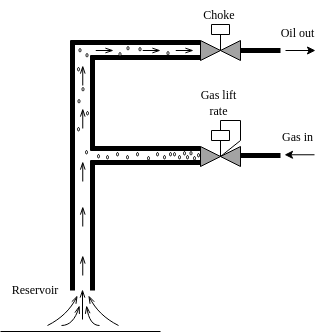

The diagram above was exported from draw.io. Its source (the exported page's mxGraphModel, read from the mxfile embedded in the PNG):
<mxGraphModel dx="648" dy="436" grid="1" gridSize="10" guides="1" tooltips="1" connect="1" arrows="1" fold="1" page="1" pageScale="1" pageWidth="850" pageHeight="1100" math="0" shadow="0">
  <root>
    <mxCell id="0" />
    <mxCell id="1" parent="0" />
    <mxCell id="mmdlRTWQG074gcBmrihA-17" value="" style="endArrow=none;html=1;rounded=0;" edge="1" parent="1">
      <mxGeometry width="50" height="50" relative="1" as="geometry">
        <mxPoint x="360" y="591" as="sourcePoint" />
        <mxPoint x="520" y="591" as="targetPoint" />
      </mxGeometry>
    </mxCell>
    <mxCell id="mmdlRTWQG074gcBmrihA-27" value="" style="endArrow=none;html=1;rounded=0;strokeWidth=5;" edge="1" parent="1">
      <mxGeometry width="50" height="50" relative="1" as="geometry">
        <mxPoint x="432" y="550" as="sourcePoint" />
        <mxPoint x="432" y="300" as="targetPoint" />
      </mxGeometry>
    </mxCell>
    <mxCell id="mmdlRTWQG074gcBmrihA-28" value="" style="endArrow=none;html=1;rounded=0;strokeWidth=5;entryX=0;entryY=0.5;entryDx=0;entryDy=0;" edge="1" parent="1">
      <mxGeometry width="50" height="50" relative="1" as="geometry">
        <mxPoint x="430" y="302" as="sourcePoint" />
        <mxPoint x="560" y="302" as="targetPoint" />
      </mxGeometry>
    </mxCell>
    <mxCell id="mmdlRTWQG074gcBmrihA-32" value="" style="endArrow=none;html=1;rounded=0;strokeWidth=5;" edge="1" parent="1">
      <mxGeometry width="50" height="50" relative="1" as="geometry">
        <mxPoint x="600" y="310" as="sourcePoint" />
        <mxPoint x="640" y="310" as="targetPoint" />
      </mxGeometry>
    </mxCell>
    <mxCell id="mmdlRTWQG074gcBmrihA-33" value="" style="endArrow=classic;html=1;rounded=0;" edge="1" parent="1">
      <mxGeometry width="50" height="50" relative="1" as="geometry">
        <mxPoint x="645" y="310" as="sourcePoint" />
        <mxPoint x="675" y="310" as="targetPoint" />
      </mxGeometry>
    </mxCell>
    <mxCell id="mmdlRTWQG074gcBmrihA-34" value="&lt;font face=&quot;Times New Roman&quot;&gt;Oil out&lt;/font&gt;" style="text;html=1;align=center;verticalAlign=middle;resizable=0;points=[];autosize=1;strokeColor=none;fillColor=none;" vertex="1" parent="1">
      <mxGeometry x="627" y="278" width="60" height="30" as="geometry" />
    </mxCell>
    <mxCell id="mmdlRTWQG074gcBmrihA-37" value="" style="endArrow=none;html=1;curved=1;startArrow=openThin;startFill=0;" edge="1" parent="1">
      <mxGeometry width="50" height="50" relative="1" as="geometry">
        <mxPoint x="437" y="555" as="sourcePoint" />
        <mxPoint x="407" y="585" as="targetPoint" />
        <Array as="points">
          <mxPoint x="427" y="575" />
        </Array>
      </mxGeometry>
    </mxCell>
    <mxCell id="mmdlRTWQG074gcBmrihA-43" value="" style="endArrow=none;html=1;rounded=0;strokeWidth=5;" edge="1" parent="1">
      <mxGeometry width="50" height="50" relative="1" as="geometry">
        <mxPoint x="600" y="415" as="sourcePoint" />
        <mxPoint x="640" y="415" as="targetPoint" />
      </mxGeometry>
    </mxCell>
    <mxCell id="mmdlRTWQG074gcBmrihA-44" value="" style="endArrow=classic;html=1;rounded=0;" edge="1" parent="1">
      <mxGeometry width="50" height="50" relative="1" as="geometry">
        <mxPoint x="674" y="414.27" as="sourcePoint" />
        <mxPoint x="644" y="414.27" as="targetPoint" />
      </mxGeometry>
    </mxCell>
    <mxCell id="mmdlRTWQG074gcBmrihA-45" value="&lt;font face=&quot;Times New Roman&quot;&gt;Gas in&lt;/font&gt;" style="text;html=1;align=center;verticalAlign=middle;resizable=0;points=[];autosize=1;strokeColor=none;fillColor=none;" vertex="1" parent="1">
      <mxGeometry x="632" y="382.27" width="50" height="30" as="geometry" />
    </mxCell>
    <mxCell id="mmdlRTWQG074gcBmrihA-46" value="" style="endArrow=none;html=1;curved=1;startArrow=openThin;startFill=0;" edge="1" parent="1">
      <mxGeometry width="50" height="50" relative="1" as="geometry">
        <mxPoint x="448" y="555" as="sourcePoint" />
        <mxPoint x="478" y="585" as="targetPoint" />
        <Array as="points">
          <mxPoint x="458" y="575" />
        </Array>
      </mxGeometry>
    </mxCell>
    <mxCell id="mmdlRTWQG074gcBmrihA-48" value="" style="endArrow=none;html=1;startArrow=openThin;startFill=0;curved=1;" edge="1" parent="1">
      <mxGeometry width="50" height="50" relative="1" as="geometry">
        <mxPoint x="446" y="565" as="sourcePoint" />
        <mxPoint x="459" y="585" as="targetPoint" />
        <Array as="points">
          <mxPoint x="449" y="585" />
        </Array>
      </mxGeometry>
    </mxCell>
    <mxCell id="mmdlRTWQG074gcBmrihA-52" value="" style="endArrow=none;html=1;rounded=0;strokeWidth=5;" edge="1" parent="1">
      <mxGeometry width="50" height="50" relative="1" as="geometry">
        <mxPoint x="452" y="550" as="sourcePoint" />
        <mxPoint x="452" y="420" as="targetPoint" />
      </mxGeometry>
    </mxCell>
    <mxCell id="mmdlRTWQG074gcBmrihA-53" value="" style="endArrow=none;html=1;rounded=0;strokeWidth=5;entryX=0;entryY=0.5;entryDx=0;entryDy=0;" edge="1" parent="1">
      <mxGeometry width="50" height="50" relative="1" as="geometry">
        <mxPoint x="450" y="317" as="sourcePoint" />
        <mxPoint x="560" y="317" as="targetPoint" />
      </mxGeometry>
    </mxCell>
    <mxCell id="mmdlRTWQG074gcBmrihA-54" value="" style="endArrow=none;html=1;rounded=0;strokeWidth=5;entryX=0;entryY=0.5;entryDx=0;entryDy=0;" edge="1" parent="1">
      <mxGeometry width="50" height="50" relative="1" as="geometry">
        <mxPoint x="450" y="408" as="sourcePoint" />
        <mxPoint x="560" y="408" as="targetPoint" />
      </mxGeometry>
    </mxCell>
    <mxCell id="mmdlRTWQG074gcBmrihA-55" value="" style="endArrow=none;html=1;rounded=0;strokeWidth=5;entryX=0;entryY=0.5;entryDx=0;entryDy=0;" edge="1" parent="1">
      <mxGeometry width="50" height="50" relative="1" as="geometry">
        <mxPoint x="450" y="422" as="sourcePoint" />
        <mxPoint x="560" y="422" as="targetPoint" />
      </mxGeometry>
    </mxCell>
    <mxCell id="mmdlRTWQG074gcBmrihA-56" value="" style="endArrow=none;html=1;rounded=0;strokeWidth=5;" edge="1" parent="1">
      <mxGeometry width="50" height="50" relative="1" as="geometry">
        <mxPoint x="452" y="410" as="sourcePoint" />
        <mxPoint x="452" y="315" as="targetPoint" />
      </mxGeometry>
    </mxCell>
    <mxCell id="mmdlRTWQG074gcBmrihA-61" value="" style="endArrow=none;html=1;curved=1;startArrow=openThin;startFill=0;endSize=4;targetPerimeterSpacing=-6;" edge="1" parent="1">
      <mxGeometry width="50" height="50" relative="1" as="geometry">
        <mxPoint x="439" y="565" as="sourcePoint" />
        <mxPoint x="421" y="585" as="targetPoint" />
        <Array as="points">
          <mxPoint x="433" y="585" />
        </Array>
      </mxGeometry>
    </mxCell>
    <mxCell id="mmdlRTWQG074gcBmrihA-62" value="" style="endArrow=none;html=1;rounded=0;startArrow=openThin;startFill=0;" edge="1" parent="1">
      <mxGeometry width="50" height="50" relative="1" as="geometry">
        <mxPoint x="442" y="549" as="sourcePoint" />
        <mxPoint x="442" y="579" as="targetPoint" />
      </mxGeometry>
    </mxCell>
    <mxCell id="mmdlRTWQG074gcBmrihA-69" value="" style="ellipse;whiteSpace=wrap;html=1;rotation=90;strokeWidth=1;perimeterSpacing=0;" vertex="1" parent="1">
      <mxGeometry x="444.25" y="410.75" width="3.5" height="2" as="geometry" />
    </mxCell>
    <mxCell id="mmdlRTWQG074gcBmrihA-70" value="" style="ellipse;whiteSpace=wrap;html=1;rotation=90;strokeWidth=1;perimeterSpacing=0;" vertex="1" parent="1">
      <mxGeometry x="456.25" y="414.75" width="3.5" height="2" as="geometry" />
    </mxCell>
    <mxCell id="mmdlRTWQG074gcBmrihA-71" value="" style="ellipse;whiteSpace=wrap;html=1;rotation=90;strokeWidth=1;perimeterSpacing=0;" vertex="1" parent="1">
      <mxGeometry x="465.25" y="415.75" width="3.5" height="2" as="geometry" />
    </mxCell>
    <mxCell id="mmdlRTWQG074gcBmrihA-72" value="" style="ellipse;whiteSpace=wrap;html=1;rotation=90;strokeWidth=1;perimeterSpacing=0;" vertex="1" parent="1">
      <mxGeometry x="475.25" y="412.75" width="3.5" height="2" as="geometry" />
    </mxCell>
    <mxCell id="mmdlRTWQG074gcBmrihA-73" value="" style="ellipse;whiteSpace=wrap;html=1;rotation=90;strokeWidth=1;perimeterSpacing=0;" vertex="1" parent="1">
      <mxGeometry x="485.25" y="415.75" width="3.5" height="2" as="geometry" />
    </mxCell>
    <mxCell id="mmdlRTWQG074gcBmrihA-74" value="" style="ellipse;whiteSpace=wrap;html=1;rotation=90;strokeWidth=1;perimeterSpacing=0;" vertex="1" parent="1">
      <mxGeometry x="495.25" y="412.75" width="3.5" height="2" as="geometry" />
    </mxCell>
    <mxCell id="mmdlRTWQG074gcBmrihA-75" value="" style="ellipse;whiteSpace=wrap;html=1;rotation=90;strokeWidth=1;perimeterSpacing=0;" vertex="1" parent="1">
      <mxGeometry x="506.25" y="416.75" width="3.5" height="2" as="geometry" />
    </mxCell>
    <mxCell id="mmdlRTWQG074gcBmrihA-76" value="" style="ellipse;whiteSpace=wrap;html=1;rotation=90;strokeWidth=1;perimeterSpacing=0;" vertex="1" parent="1">
      <mxGeometry x="515.25" y="412.75" width="3.5" height="2" as="geometry" />
    </mxCell>
    <mxCell id="mmdlRTWQG074gcBmrihA-77" value="" style="ellipse;whiteSpace=wrap;html=1;rotation=90;strokeWidth=1;perimeterSpacing=0;" vertex="1" parent="1">
      <mxGeometry x="522.25" y="415.75" width="3.5" height="2" as="geometry" />
    </mxCell>
    <mxCell id="mmdlRTWQG074gcBmrihA-78" value="" style="ellipse;whiteSpace=wrap;html=1;rotation=90;strokeWidth=1;perimeterSpacing=0;" vertex="1" parent="1">
      <mxGeometry x="528.25" y="412.75" width="3.5" height="2" as="geometry" />
    </mxCell>
    <mxCell id="mmdlRTWQG074gcBmrihA-79" value="" style="ellipse;whiteSpace=wrap;html=1;rotation=90;strokeWidth=1;perimeterSpacing=0;" vertex="1" parent="1">
      <mxGeometry x="556.25" y="413.75" width="3.5" height="2" as="geometry" />
    </mxCell>
    <mxCell id="mmdlRTWQG074gcBmrihA-80" value="" style="ellipse;whiteSpace=wrap;html=1;rotation=90;strokeWidth=1;perimeterSpacing=0;" vertex="1" parent="1">
      <mxGeometry x="552.25" y="416.75" width="3.5" height="2" as="geometry" />
    </mxCell>
    <mxCell id="mmdlRTWQG074gcBmrihA-81" value="" style="ellipse;whiteSpace=wrap;html=1;rotation=90;strokeWidth=1;perimeterSpacing=0;" vertex="1" parent="1">
      <mxGeometry x="548.75" y="411.75" width="3.5" height="2" as="geometry" />
    </mxCell>
    <mxCell id="mmdlRTWQG074gcBmrihA-82" value="" style="ellipse;whiteSpace=wrap;html=1;rotation=90;strokeWidth=1;perimeterSpacing=0;" vertex="1" parent="1">
      <mxGeometry x="545.25" y="415.75" width="3.5" height="2" as="geometry" />
    </mxCell>
    <mxCell id="mmdlRTWQG074gcBmrihA-83" value="" style="ellipse;whiteSpace=wrap;html=1;rotation=90;strokeWidth=1;perimeterSpacing=0;" vertex="1" parent="1">
      <mxGeometry x="542.25" y="411.75" width="3.5" height="2" as="geometry" />
    </mxCell>
    <mxCell id="mmdlRTWQG074gcBmrihA-84" value="" style="ellipse;whiteSpace=wrap;html=1;rotation=90;strokeWidth=1;perimeterSpacing=0;" vertex="1" parent="1">
      <mxGeometry x="537.25" y="415.75" width="3.5" height="2" as="geometry" />
    </mxCell>
    <mxCell id="mmdlRTWQG074gcBmrihA-85" value="" style="ellipse;whiteSpace=wrap;html=1;rotation=90;strokeWidth=1;perimeterSpacing=0;" vertex="1" parent="1">
      <mxGeometry x="532.25" y="412.75" width="3.5" height="2" as="geometry" />
    </mxCell>
    <mxCell id="mmdlRTWQG074gcBmrihA-86" value="&lt;font face=&quot;Times New Roman&quot;&gt;Reservoir&lt;/font&gt;" style="text;html=1;strokeColor=none;fillColor=none;align=center;verticalAlign=middle;whiteSpace=wrap;rounded=0;" vertex="1" parent="1">
      <mxGeometry x="365" y="535" width="60" height="30" as="geometry" />
    </mxCell>
    <mxCell id="mmdlRTWQG074gcBmrihA-87" value="" style="ellipse;whiteSpace=wrap;html=1;rotation=90;strokeWidth=1;perimeterSpacing=0;" vertex="1" parent="1">
      <mxGeometry x="436.25" y="387.75" width="3.5" height="2" as="geometry" />
    </mxCell>
    <mxCell id="mmdlRTWQG074gcBmrihA-88" value="" style="ellipse;whiteSpace=wrap;html=1;rotation=90;strokeWidth=1;perimeterSpacing=0;" vertex="1" parent="1">
      <mxGeometry x="445.25" y="371.75" width="3.5" height="2" as="geometry" />
    </mxCell>
    <mxCell id="mmdlRTWQG074gcBmrihA-89" value="" style="ellipse;whiteSpace=wrap;html=1;rotation=90;strokeWidth=1;perimeterSpacing=0;" vertex="1" parent="1">
      <mxGeometry x="436.25" y="327.75" width="3.5" height="2" as="geometry" />
    </mxCell>
    <mxCell id="mmdlRTWQG074gcBmrihA-90" value="" style="ellipse;whiteSpace=wrap;html=1;rotation=90;strokeWidth=1;perimeterSpacing=0;" vertex="1" parent="1">
      <mxGeometry x="440.75" y="347.75" width="3.5" height="2" as="geometry" />
    </mxCell>
    <mxCell id="mmdlRTWQG074gcBmrihA-91" value="" style="ellipse;whiteSpace=wrap;html=1;rotation=90;strokeWidth=1;perimeterSpacing=0;" vertex="1" parent="1">
      <mxGeometry x="444.75" y="313.75" width="3.5" height="2" as="geometry" />
    </mxCell>
    <mxCell id="mmdlRTWQG074gcBmrihA-92" value="" style="endArrow=none;html=1;rounded=0;startArrow=openThin;startFill=0;strokeWidth=1;" edge="1" parent="1">
      <mxGeometry width="50" height="50" relative="1" as="geometry">
        <mxPoint x="442.26" y="515" as="sourcePoint" />
        <mxPoint x="442.26" y="535" as="targetPoint" />
      </mxGeometry>
    </mxCell>
    <mxCell id="mmdlRTWQG074gcBmrihA-93" value="" style="endArrow=none;html=1;rounded=0;startArrow=openThin;startFill=0;strokeWidth=1;" edge="1" parent="1">
      <mxGeometry width="50" height="50" relative="1" as="geometry">
        <mxPoint x="442.26" y="466" as="sourcePoint" />
        <mxPoint x="442.26" y="486" as="targetPoint" />
      </mxGeometry>
    </mxCell>
    <mxCell id="mmdlRTWQG074gcBmrihA-94" value="" style="endArrow=none;html=1;rounded=0;startArrow=openThin;startFill=0;strokeWidth=1;" edge="1" parent="1">
      <mxGeometry width="50" height="50" relative="1" as="geometry">
        <mxPoint x="442.26" y="421" as="sourcePoint" />
        <mxPoint x="442.26" y="441" as="targetPoint" />
      </mxGeometry>
    </mxCell>
    <mxCell id="mmdlRTWQG074gcBmrihA-95" value="" style="endArrow=none;html=1;rounded=0;startArrow=openThin;startFill=0;strokeWidth=1;" edge="1" parent="1">
      <mxGeometry width="50" height="50" relative="1" as="geometry">
        <mxPoint x="442.26" y="368" as="sourcePoint" />
        <mxPoint x="442.26" y="388" as="targetPoint" />
      </mxGeometry>
    </mxCell>
    <mxCell id="mmdlRTWQG074gcBmrihA-96" value="" style="endArrow=none;html=1;rounded=0;startArrow=openThin;startFill=0;strokeWidth=1;" edge="1" parent="1">
      <mxGeometry width="50" height="50" relative="1" as="geometry">
        <mxPoint x="442.26" y="325" as="sourcePoint" />
        <mxPoint x="442.26" y="345" as="targetPoint" />
      </mxGeometry>
    </mxCell>
    <mxCell id="mmdlRTWQG074gcBmrihA-97" value="" style="endArrow=none;html=1;rounded=0;startArrow=openThin;startFill=0;strokeWidth=1;" edge="1" parent="1">
      <mxGeometry width="50" height="50" relative="1" as="geometry">
        <mxPoint x="473" y="310" as="sourcePoint" />
        <mxPoint x="455.26" y="310" as="targetPoint" />
      </mxGeometry>
    </mxCell>
    <mxCell id="mmdlRTWQG074gcBmrihA-98" value="" style="endArrow=none;html=1;rounded=0;startArrow=openThin;startFill=0;strokeWidth=1;" edge="1" parent="1">
      <mxGeometry width="50" height="50" relative="1" as="geometry">
        <mxPoint x="520" y="310" as="sourcePoint" />
        <mxPoint x="502.26" y="310" as="targetPoint" />
      </mxGeometry>
    </mxCell>
    <mxCell id="mmdlRTWQG074gcBmrihA-99" value="" style="endArrow=none;html=1;rounded=0;startArrow=openThin;startFill=0;strokeWidth=1;" edge="1" parent="1">
      <mxGeometry width="50" height="50" relative="1" as="geometry">
        <mxPoint x="553" y="310" as="sourcePoint" />
        <mxPoint x="535.26" y="310" as="targetPoint" />
      </mxGeometry>
    </mxCell>
    <mxCell id="mmdlRTWQG074gcBmrihA-100" value="" style="ellipse;whiteSpace=wrap;html=1;rotation=90;strokeWidth=1;perimeterSpacing=0;" vertex="1" parent="1">
      <mxGeometry x="477.75" y="312.75" width="3.5" height="2" as="geometry" />
    </mxCell>
    <mxCell id="mmdlRTWQG074gcBmrihA-101" value="" style="ellipse;whiteSpace=wrap;html=1;rotation=90;strokeWidth=1;perimeterSpacing=0;" vertex="1" parent="1">
      <mxGeometry x="497.75" y="307.75" width="3.5" height="2" as="geometry" />
    </mxCell>
    <mxCell id="mmdlRTWQG074gcBmrihA-102" value="" style="ellipse;whiteSpace=wrap;html=1;rotation=90;strokeWidth=1;perimeterSpacing=0;" vertex="1" parent="1">
      <mxGeometry x="525.75" y="311.75" width="3.5" height="2" as="geometry" />
    </mxCell>
    <mxCell id="mmdlRTWQG074gcBmrihA-103" value="" style="ellipse;whiteSpace=wrap;html=1;rotation=90;strokeWidth=1;perimeterSpacing=0;" vertex="1" parent="1">
      <mxGeometry x="436.75" y="359.75" width="3.5" height="2" as="geometry" />
    </mxCell>
    <mxCell id="mmdlRTWQG074gcBmrihA-104" value="" style="ellipse;whiteSpace=wrap;html=1;rotation=90;strokeWidth=1;perimeterSpacing=0;" vertex="1" parent="1">
      <mxGeometry x="437.75" y="308.75" width="3.5" height="2" as="geometry" />
    </mxCell>
    <mxCell id="mmdlRTWQG074gcBmrihA-105" value="" style="ellipse;whiteSpace=wrap;html=1;rotation=90;strokeWidth=1;perimeterSpacing=0;" vertex="1" parent="1">
      <mxGeometry x="485.75" y="306.75" width="3.5" height="2" as="geometry" />
    </mxCell>
    <mxCell id="mmdlRTWQG074gcBmrihA-106" value="&lt;font face=&quot;Times New Roman&quot;&gt;Choke&lt;/font&gt;" style="text;html=1;strokeColor=none;fillColor=none;align=center;verticalAlign=middle;whiteSpace=wrap;rounded=0;" vertex="1" parent="1">
      <mxGeometry x="548.75" y="260" width="60" height="30" as="geometry" />
    </mxCell>
    <mxCell id="mmdlRTWQG074gcBmrihA-111" value="" style="group" vertex="1" connectable="0" parent="1">
      <mxGeometry x="560" y="390" width="40" height="36" as="geometry" />
    </mxCell>
    <mxCell id="mmdlRTWQG074gcBmrihA-39" value="" style="endArrow=none;html=1;rounded=0;" edge="1" parent="mmdlRTWQG074gcBmrihA-111">
      <mxGeometry width="50" height="50" relative="1" as="geometry">
        <mxPoint x="20" y="26" as="sourcePoint" />
        <mxPoint x="20" y="10" as="targetPoint" />
      </mxGeometry>
    </mxCell>
    <mxCell id="mmdlRTWQG074gcBmrihA-40" value="" style="endArrow=none;html=1;rounded=0;" edge="1" parent="mmdlRTWQG074gcBmrihA-111">
      <mxGeometry width="50" height="50" relative="1" as="geometry">
        <mxPoint x="11" y="10" as="sourcePoint" />
        <mxPoint x="29" y="10" as="targetPoint" />
      </mxGeometry>
    </mxCell>
    <mxCell id="mmdlRTWQG074gcBmrihA-41" value="" style="triangle;whiteSpace=wrap;html=1;rotation=-180;fillColor=#A3A3A3;" vertex="1" parent="mmdlRTWQG074gcBmrihA-111">
      <mxGeometry x="20" y="16" width="20" height="20" as="geometry" />
    </mxCell>
    <mxCell id="mmdlRTWQG074gcBmrihA-42" value="" style="triangle;whiteSpace=wrap;html=1;rotation=0;fillColor=#A3A3A3;" vertex="1" parent="mmdlRTWQG074gcBmrihA-111">
      <mxGeometry y="16" width="20" height="20" as="geometry" />
    </mxCell>
    <mxCell id="mmdlRTWQG074gcBmrihA-108" value="" style="endArrow=none;html=1;rounded=0;" edge="1" parent="mmdlRTWQG074gcBmrihA-111">
      <mxGeometry width="50" height="50" relative="1" as="geometry">
        <mxPoint x="11" as="sourcePoint" />
        <mxPoint x="11" y="10" as="targetPoint" />
      </mxGeometry>
    </mxCell>
    <mxCell id="mmdlRTWQG074gcBmrihA-109" value="" style="endArrow=none;html=1;rounded=0;" edge="1" parent="mmdlRTWQG074gcBmrihA-111">
      <mxGeometry width="50" height="50" relative="1" as="geometry">
        <mxPoint x="29" as="sourcePoint" />
        <mxPoint x="29" y="10" as="targetPoint" />
      </mxGeometry>
    </mxCell>
    <mxCell id="mmdlRTWQG074gcBmrihA-110" value="" style="endArrow=none;html=1;rounded=0;" edge="1" parent="mmdlRTWQG074gcBmrihA-111">
      <mxGeometry width="50" height="50" relative="1" as="geometry">
        <mxPoint x="11" as="sourcePoint" />
        <mxPoint x="29" as="targetPoint" />
      </mxGeometry>
    </mxCell>
    <mxCell id="mmdlRTWQG074gcBmrihA-113" value="" style="group" vertex="1" connectable="0" parent="1">
      <mxGeometry x="560" y="284" width="40" height="36" as="geometry" />
    </mxCell>
    <mxCell id="mmdlRTWQG074gcBmrihA-114" value="" style="endArrow=none;html=1;rounded=0;" edge="1" parent="mmdlRTWQG074gcBmrihA-113">
      <mxGeometry width="50" height="50" relative="1" as="geometry">
        <mxPoint x="20" y="26" as="sourcePoint" />
        <mxPoint x="20" y="10" as="targetPoint" />
      </mxGeometry>
    </mxCell>
    <mxCell id="mmdlRTWQG074gcBmrihA-115" value="" style="endArrow=none;html=1;rounded=0;" edge="1" parent="mmdlRTWQG074gcBmrihA-113">
      <mxGeometry width="50" height="50" relative="1" as="geometry">
        <mxPoint x="11" y="10" as="sourcePoint" />
        <mxPoint x="29" y="10" as="targetPoint" />
      </mxGeometry>
    </mxCell>
    <mxCell id="mmdlRTWQG074gcBmrihA-116" value="" style="triangle;whiteSpace=wrap;html=1;rotation=-180;fillColor=#A3A3A3;" vertex="1" parent="mmdlRTWQG074gcBmrihA-113">
      <mxGeometry x="20" y="16" width="20" height="20" as="geometry" />
    </mxCell>
    <mxCell id="mmdlRTWQG074gcBmrihA-117" value="" style="triangle;whiteSpace=wrap;html=1;rotation=0;fillColor=#A3A3A3;" vertex="1" parent="mmdlRTWQG074gcBmrihA-113">
      <mxGeometry y="16" width="20" height="20" as="geometry" />
    </mxCell>
    <mxCell id="mmdlRTWQG074gcBmrihA-118" value="" style="endArrow=none;html=1;rounded=0;" edge="1" parent="mmdlRTWQG074gcBmrihA-113">
      <mxGeometry width="50" height="50" relative="1" as="geometry">
        <mxPoint x="11" as="sourcePoint" />
        <mxPoint x="11" y="10" as="targetPoint" />
      </mxGeometry>
    </mxCell>
    <mxCell id="mmdlRTWQG074gcBmrihA-119" value="" style="endArrow=none;html=1;rounded=0;" edge="1" parent="mmdlRTWQG074gcBmrihA-113">
      <mxGeometry width="50" height="50" relative="1" as="geometry">
        <mxPoint x="29" as="sourcePoint" />
        <mxPoint x="29" y="10" as="targetPoint" />
      </mxGeometry>
    </mxCell>
    <mxCell id="mmdlRTWQG074gcBmrihA-120" value="" style="endArrow=none;html=1;rounded=0;" edge="1" parent="mmdlRTWQG074gcBmrihA-113">
      <mxGeometry width="50" height="50" relative="1" as="geometry">
        <mxPoint x="11" as="sourcePoint" />
        <mxPoint x="29" as="targetPoint" />
      </mxGeometry>
    </mxCell>
    <mxCell id="mmdlRTWQG074gcBmrihA-121" value="" style="endArrow=none;html=1;rounded=0;" edge="1" parent="1">
      <mxGeometry width="50" height="50" relative="1" as="geometry">
        <mxPoint x="580" y="380" as="sourcePoint" />
        <mxPoint x="580" y="390" as="targetPoint" />
      </mxGeometry>
    </mxCell>
    <mxCell id="mmdlRTWQG074gcBmrihA-122" value="" style="endArrow=none;html=1;rounded=0;" edge="1" parent="1">
      <mxGeometry width="50" height="50" relative="1" as="geometry">
        <mxPoint x="580" y="380" as="sourcePoint" />
        <mxPoint x="600" y="380" as="targetPoint" />
      </mxGeometry>
    </mxCell>
    <mxCell id="mmdlRTWQG074gcBmrihA-123" value="" style="endArrow=none;html=1;rounded=0;" edge="1" parent="1">
      <mxGeometry width="50" height="50" relative="1" as="geometry">
        <mxPoint x="600" y="400" as="sourcePoint" />
        <mxPoint x="600" y="380" as="targetPoint" />
      </mxGeometry>
    </mxCell>
    <mxCell id="mmdlRTWQG074gcBmrihA-124" value="" style="endArrow=none;html=1;rounded=0;exitX=1;exitY=0.5;exitDx=0;exitDy=0;" edge="1" parent="1" source="mmdlRTWQG074gcBmrihA-41">
      <mxGeometry width="50" height="50" relative="1" as="geometry">
        <mxPoint x="580" y="460" as="sourcePoint" />
        <mxPoint x="600" y="400" as="targetPoint" />
      </mxGeometry>
    </mxCell>
    <mxCell id="mmdlRTWQG074gcBmrihA-125" value="&lt;font face=&quot;Times New Roman&quot;&gt;Gas lift rate&lt;br&gt;&lt;/font&gt;" style="text;html=1;strokeColor=none;fillColor=none;align=center;verticalAlign=middle;whiteSpace=wrap;rounded=0;" vertex="1" parent="1">
      <mxGeometry x="553.13" y="347.75" width="51.25" height="30" as="geometry" />
    </mxCell>
  </root>
</mxGraphModel>